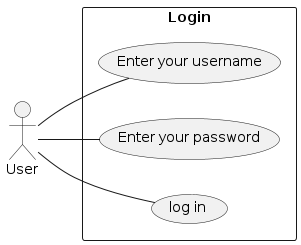

The diagram above was rendered by PlantUML. Its source (embedded in the PNG):
@startuml
left to right direction
actor User as user
rectangle "Login" {
  user -- (log in)
  user -- (Enter your password)
 
  user -- (Enter your username)
}
@enduml